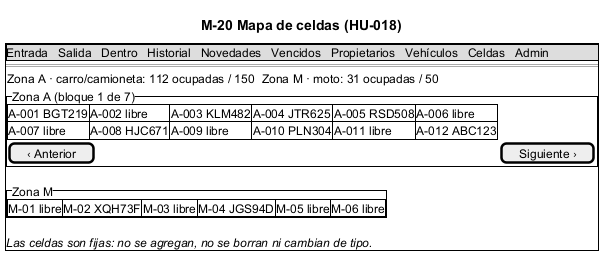

The diagram above was rendered by PlantUML. Its source (embedded in the PNG):
@startsalt M-20_MapaCeldas
title M-20 Mapa de celdas (HU-018)
{+
  {* Entrada | Salida | Dentro | Historial | Novedades | Vencidos | Propietarios | Vehículos | Celdas | Admin }
  ==
  { Zona A · carro/camioneta: 112 ocupadas / 150 | . | Zona M · moto: 31 ocupadas / 50 }
  {^"Zona A (bloque 1 de 7)"
    {#
      A-001 BGT219 | A-002 libre | A-003 KLM482 | A-004 JTR625 | A-005 RSD508 | A-006 libre
      A-007 libre | A-008 HJC671 | A-009 libre | A-010 PLN304 | A-011 libre | A-012 ABC123
    }
    [‹ Anterior] | [Siguiente ›]
  }
  {^"Zona M"
    {#
      M-01 libre | M-02 XQH73F | M-03 libre | M-04 JGS94D | M-05 libre | M-06 libre
    }
  }
  <i>Las celdas son fijas: no se agregan, no se borran ni cambian de tipo.</i>
}
@endsalt